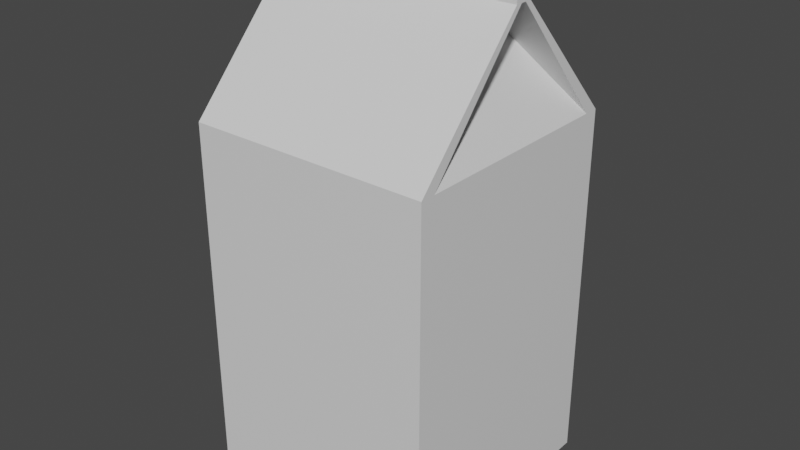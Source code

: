 # Source: Carton.blend  (saved by Blender 2.80.75; exported with 4.5.12 LTS)
import bpy
from mathutils import Matrix  # noqa: F401  (used for matrix-valued properties, if any)

bpy.ops.wm.read_factory_settings(use_empty=True)
scene = bpy.context.scene
scene.name = 'Scene'

# ---- collections
col_collection = bpy.data.collections.new('Collection'); scene.collection.children.link(col_collection)

# ---- materials (node trees are filled in below, after node groups)
mat_material = bpy.data.materials.new('Material')
mat_material.alpha_threshold = 0.0
mat_material.use_transparent_shadow = False
mat_material.line_color = (0.0, 0.0, 0.0, 1.0)

# ---- material node trees
mat_material.use_nodes = True; mat_material.node_tree.nodes.clear()
_N = mat_material.node_tree.nodes; _L = mat_material.node_tree.links
n0 = _N.new('ShaderNodeOutputMaterial'); n0.name = 'Material Output'; n0.location = (300, 300)
n1 = _N.new('ShaderNodeBsdfPrincipled'); n1.name = 'Principled BSDF'; n1.location = (10, 300)
n1.distribution = 'GGX'
n1.subsurface_method = 'BURLEY'
n1.inputs[2].default_value = 0.4
n1.inputs[3].default_value = 1.45
n1.inputs[27].default_value = (0.0, 0.0, 0.0, 1.0)
n1.inputs[28].default_value = 1.0
_L.new(n1.outputs[0], n0.inputs[0])
n0.is_active_output = True

# ---- world
world_world = bpy.data.worlds.new('World'); scene.world = world_world
world_world.use_nodes = True; world_world.node_tree.nodes.clear()
_N = world_world.node_tree.nodes; _L = world_world.node_tree.links
n0 = _N.new('ShaderNodeOutputWorld'); n0.name = 'World Output'; n0.location = (300, 300)
n1 = _N.new('ShaderNodeBackground'); n1.name = 'Background'; n1.location = (10, 300)
n1.inputs[0].default_value = (0.05088, 0.05088, 0.05088, 1.0)
_L.new(n1.outputs[0], n0.inputs[0])
n0.is_active_output = True
world_world.color = (0.05088, 0.05088, 0.05088)
world_world.use_sun_shadow = False
world_world.sun_shadow_jitter_overblur = 0.0

# ---- meshes
me_cube = bpy.data.meshes.new('Cube')
me_cube.from_pydata([(1.0, 1.0, 2.0), (1.0, 1.0, -1.0), (1.0, -1.0, 2.0), (1.0, -1.0, -1.0), (-1.0, 1.0, 2.0), (-1.0, 1.0, -1.0), (-1.0, -1.0, 2.0), (-1.0, -1.0, -1.0), (-1.0, 0.0, -1.0), (1.0, 0.0, 2.0), (-1.0, 0.0, 2.0), (1.0, 0.0, -1.0), (-1.0, 0.875, 2.0), (1.0, 0.875, -1.0), (-1.0, 0.875, -1.0), (1.0, 0.875, 2.0), (-1.0, -0.875, -1.0), (1.0, -0.875, 2.0), (-1.0, -0.875, 2.0), (1.0, -0.875, -1.0), (1.0, -0.07938, 3.0), (-1.0, -0.07938, 3.0), (0.5, -0.04375, 3.0), (-0.5, 0.04375, 3.0), (-1.0, 0.07062, 3.0), (1.0, 0.07062, 3.0), (0.5, 0.04375, 3.0), (0.5, 0.0, 3.0), (-0.5, -0.04375, 3.0), (-0.5, 0.0, 3.0), (-1.0, 0.875, 2.0), (1.0, 0.875, -1.0), (-1.0, 0.875, -1.0), (1.0, 0.875, 2.0), (-1.0, 0.0175, 3.0), (1.0, 0.0175, 3.0), (-1.0, -0.875, -1.0), (1.0, -0.875, 2.0), (-1.0, -0.875, 2.0), (1.0, -0.875, -1.0), (1.0, -0.02625, 3.0), (-1.0, -0.02625, 3.0), (-1.0, -0.875, -1.0), (1.0, -0.875, 2.0), (-1.0, -0.875, 2.0), (1.0, -0.875, -1.0), (1.0, -0.02625, 3.0), (-1.0, -0.02625, 3.0), (1.0, -0.07938, 3.25), (-1.0, -0.07938, 3.25), (1.0, -0.02625, 3.25), (-1.0, 0.0175, 3.25), (-1.0, 0.07062, 3.25), (1.0, 0.07062, 3.25), (1.0, 0.0175, 3.25), (-1.0, -0.02625, 3.25), (-1.0, -0.02625, 3.25), (1.0, -0.02625, 3.25)], [], [(9, 15, 26, 27), (3, 2, 6, 7), (32, 30, 4, 5), (36, 39, 3, 7), (39, 37, 2, 3), (5, 4, 0, 1), (13, 15, 9, 11), (14, 13, 11, 8), (16, 18, 10, 8), (38, 6, 21, 41), (33, 0, 25, 35), (32, 31, 13, 14), (31, 33, 15, 13), (8, 10, 12, 14), (36, 38, 18, 16), (11, 9, 17, 19), (8, 11, 19, 16), (6, 2, 20, 21), (24, 34, 51, 52), (26, 23, 29, 27), (35, 34, 23, 26), (27, 29, 28, 22), (12, 10, 29, 23), (0, 4, 24, 25), (37, 17, 22, 40), (10, 18, 28, 29), (17, 9, 27, 22), (30, 12, 23, 34), (4, 30, 34, 24), (40, 41, 55, 50), (1, 0, 33, 31), (5, 1, 31, 32), (15, 33, 35, 26), (14, 12, 30, 32), (2, 37, 40, 20), (22, 28, 41, 40), (7, 6, 38, 36), (18, 38, 41, 28), (19, 17, 37, 39), (16, 19, 39, 36), (41, 38, 44, 47), (40, 41, 47, 46), (39, 37, 43, 45), (36, 38, 44, 42), (40, 37, 43, 46), (36, 39, 45, 42), (34, 47, 56, 51), (50, 55, 49, 48), (53, 52, 51, 54), (54, 51, 56, 57), (46, 35, 54, 57), (25, 24, 52, 53), (41, 21, 49, 55), (21, 20, 48, 49), (47, 46, 57, 56), (20, 40, 50, 48), (35, 25, 53, 54)])
_uv = me_cube.uv_layers.new(name='UVMap')
_uv.uv.foreach_set('vector', [0.375, 0.625, 0.375, 0.5156, 0.375, 0.5156, 0.375, 0.625, 0.375, 0.25, 0.625, 0.25, 0.625, 0.5, 0.375, 0.5, 0.375, 0.7344, 0.625, 0.7344, 0.625, 0.75, 0.375, 0.75, 0.375, 0.9844, 0.625, 0.9844, 0.625, 1.0, 0.375, 1.0, 0.125, 0.7344, 0.375, 0.7344, 0.375, 0.75, 0.125, 0.75, 0.625, 0.5, 0.875, 0.5, 0.875, 0.75, 0.625, 0.75, 0.125, 0.5156, 0.375, 0.5156, 0.375, 0.625, 0.125, 0.625, 0.375, 0.7656, 0.625, 0.7656, 0.625, 0.875, 0.375, 0.875, 0.375, 0.5156, 0.625, 0.5156, 0.625, 0.625, 0.375, 0.625, 0.625, 0.5156, 0.625, 0.5, 0.625, 0.5, 0.625, 0.5156, 0.375, 0.5156, 0.375, 0.5, 0.375, 0.5, 0.375, 0.5156, 0.375, 0.7656, 0.625, 0.7656, 0.625, 0.7656, 0.375, 0.7656, 0.125, 0.5156, 0.375, 0.5156, 0.375, 0.5156, 0.125, 0.5156, 0.375, 0.625, 0.625, 0.625, 0.625, 0.7344, 0.375, 0.7344, 0.375, 0.5156, 0.625, 0.5156, 0.625, 0.5156, 0.375, 0.5156, 0.125, 0.625, 0.375, 0.625, 0.375, 0.7344, 0.125, 0.7344, 0.375, 0.875, 0.625, 0.875, 0.625, 0.9844, 0.375, 0.9844, 0.625, 0.5, 0.625, 0.25, 0.625, 0.25, 0.625, 0.5, 0.625, 0.75, 0.625, 0.7344, 0.625, 0.7344, 0.625, 0.75, 0.375, 0.01562, 0.625, 0.01562, 0.625, 0.125, 0.375, 0.125, 0.375, 0.01562, 0.625, 0.01562, 0.625, 0.01562, 0.375, 0.01562, 0.375, 0.125, 0.625, 0.125, 0.625, 0.2344, 0.375, 0.2344, 0.625, 0.7344, 0.625, 0.625, 0.625, 0.625, 0.625, 0.7344, 0.875, 0.75, 0.875, 0.5, 0.875, 0.5, 0.875, 0.75, 0.375, 0.7344, 0.375, 0.7344, 0.375, 0.7344, 0.375, 0.7344, 0.625, 0.625, 0.625, 0.5156, 0.625, 0.5156, 0.625, 0.625, 0.375, 0.7344, 0.375, 0.625, 0.375, 0.625, 0.375, 0.7344, 0.625, 0.7344, 0.625, 0.7344, 0.625, 0.7344, 0.625, 0.7344, 0.625, 0.75, 0.625, 0.7344, 0.625, 0.7344, 0.625, 0.75, 0.375, 0.2344, 0.625, 0.2344, 0.625, 0.2344, 0.375, 0.2344, 0.125, 0.5, 0.375, 0.5, 0.375, 0.5156, 0.125, 0.5156, 0.375, 0.75, 0.625, 0.75, 0.625, 0.7656, 0.375, 0.7656, 0.375, 0.5156, 0.375, 0.5156, 0.375, 0.5156, 0.375, 0.5156, 0.375, 0.7344, 0.625, 0.7344, 0.625, 0.7344, 0.375, 0.7344, 0.375, 0.75, 0.375, 0.7344, 0.375, 0.7344, 0.375, 0.75, 0.375, 0.2344, 0.625, 0.2344, 0.625, 0.2344, 0.375, 0.2344, 0.375, 0.5, 0.625, 0.5, 0.625, 0.5156, 0.375, 0.5156, 0.625, 0.5156, 0.625, 0.5156, 0.625, 0.5156, 0.625, 0.5156, 0.125, 0.7344, 0.375, 0.7344, 0.375, 0.7344, 0.125, 0.7344, 0.375, 0.9844, 0.625, 0.9844, 0.625, 0.9844, 0.375, 0.9844, 0.625, 0.5156, 0.625, 0.5156, 0.625, 0.5156, 0.625, 0.5156, 0.375, 0.2344, 0.625, 0.2344, 0.625, 0.2344, 0.375, 0.2344, 0.125, 0.7344, 0.375, 0.7344, 0.375, 0.7344, 0.125, 0.7344, 0.375, 0.5156, 0.625, 0.5156, 0.625, 0.5156, 0.375, 0.5156, 0.375, 0.7344, 0.375, 0.7344, 0.375, 0.7344, 0.375, 0.7344, 0.375, 0.9844, 0.625, 0.9844, 0.625, 0.9844, 0.375, 0.9844, 0.0, 0.0, 0.0, 0.0, 0.0, 0.0, 0.0, 0.0, 0.375, 0.2344, 0.625, 0.2344, 0.625, 0.25, 0.375, 0.25, 0.375, 0.0, 0.625, 0.0, 0.625, 0.01562, 0.375, 0.01562, 0.375, 0.01562, 0.625, 0.01562, 0.625, 0.2344, 0.375, 0.2344, 0.0, 0.0, 0.0, 0.0, 0.0, 0.0, 0.0, 0.0, 0.875, 0.75, 0.875, 0.5, 0.875, 0.5, 0.875, 0.75, 0.625, 0.5156, 0.625, 0.5, 0.625, 0.5, 0.625, 0.5156, 0.625, 0.5, 0.625, 0.25, 0.625, 0.25, 0.625, 0.5, 0.625, 0.2344, 0.375, 0.2344, 0.375, 0.2344, 0.625, 0.2344, 0.375, 0.75, 0.375, 0.7344, 0.375, 0.7344, 0.375, 0.75, 0.375, 0.5156, 0.375, 0.5, 0.375, 0.5, 0.375, 0.5156])
me_cube.materials.append(mat_material)
me_cube.use_remesh_preserve_volume = False
me_cube.use_remesh_preserve_attributes = False
me_cube.use_mirror_vertex_groups = False
me_cube.update()

# ---- objects
ob_cube = bpy.data.objects.new('Cube', me_cube)

# ---- transforms, parenting, visibility, modifiers, constraints
ob_cube.location = (0.0, 0.0, 0.0)
ob_cube.lock_rotations_4d = False
ob_cube.empty_display_type = 'ARROWS'
ob_cube.lineart.crease_threshold = 0.0

# ---- collection membership
col_collection.objects.link(ob_cube)

# ---- scene / render settings (as saved in the file)
scene.frame_start = 1; scene.frame_end = 250; scene.frame_set(1)
scene.render.engine = 'BLENDER_EEVEE_NEXT'
scene.cycles.use_denoising = False
scene.cycles.samples = 128
scene.cycles.sampling_pattern = 'TABULATED_SOBOL'
scene.cycles.use_adaptive_sampling = False
scene.cycles.use_light_tree = False
scene.view_settings.view_transform = 'Filmic'
bpy.context.view_layer.update()

# ---- added for rendering (the .blend has no active camera and no usable light): camera, sun
cam_auto = bpy.data.cameras.new('AutoCamera')
cam_auto.lens = 50.0
cam_auto.sensor_width = 36.0
cam_auto.clip_end = 1000.0
ob_auto_camera = bpy.data.objects.new('AutoCamera', cam_auto)
scene.collection.objects.link(ob_auto_camera)
ob_auto_camera.location = (4.7234, -5.66809, 4.90372)
ob_auto_camera.rotation_euler = (1.09748, -7.21219e-08, 0.694738)
scene.camera = ob_auto_camera
light_auto_sun = bpy.data.lights.new('AutoSun', 'SUN')
light_auto_sun.energy = 3.0
light_auto_sun.angle = 0.0523599
ob_auto_sun = bpy.data.objects.new('AutoSun', light_auto_sun)
scene.collection.objects.link(ob_auto_sun)
ob_auto_sun.rotation_euler = (0.872665, 0.174533, 0.523599)
bpy.context.view_layer.update()
